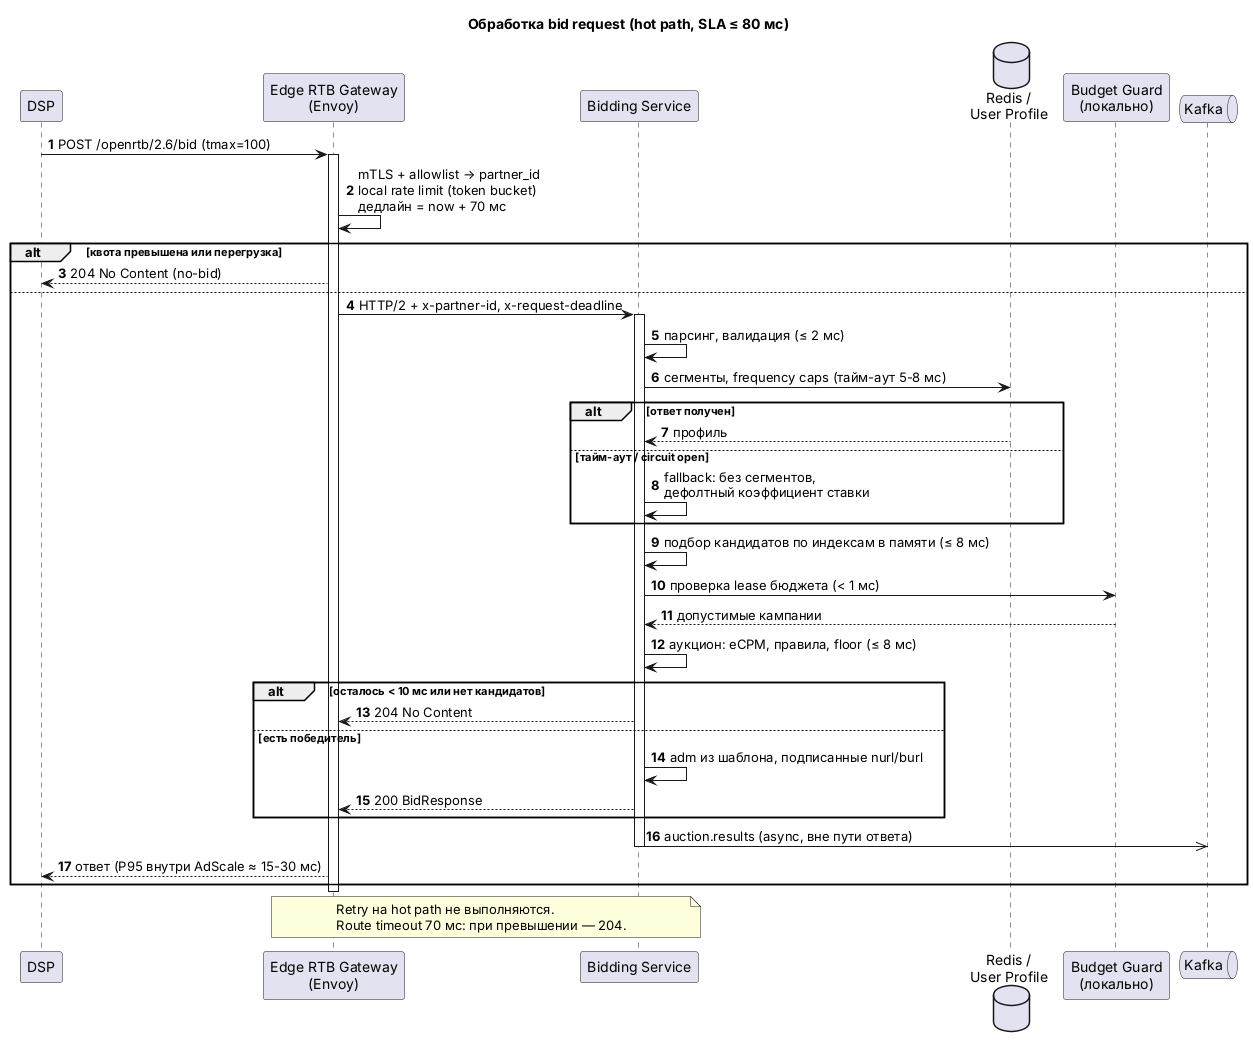

The diagram above was rendered by PlantUML. Its source (embedded in the PNG):
@startuml
title Обработка bid request (hot path, SLA ≤ 80 мс)
autonumber

participant "DSP" as DSP
participant "Edge RTB Gateway\n(Envoy)" as GW
participant "Bidding Service" as BID
database "Redis /\nUser Profile" as PROF
participant "Budget Guard\n(локально)" as BG
queue "Kafka" as K

DSP -> GW : POST /openrtb/2.6/bid (tmax=100)
activate GW
GW -> GW : mTLS + allowlist → partner_id\nlocal rate limit (token bucket)\nдедлайн = now + 70 мс
alt квота превышена или перегрузка
    GW --> DSP : 204 No Content (no-bid)
else
    GW -> BID : HTTP/2 + x-partner-id, x-request-deadline
    activate BID
    BID -> BID : парсинг, валидация (≤ 2 мс)
    BID -> PROF : сегменты, frequency caps (тайм-аут 5-8 мс)
    alt ответ получен
        PROF --> BID : профиль
    else тайм-аут / circuit open
        BID -> BID : fallback: без сегментов,\nдефолтный коэффициент ставки
    end
    BID -> BID : подбор кандидатов по индексам в памяти (≤ 8 мс)
    BID -> BG : проверка lease бюджета (< 1 мс)
    BG --> BID : допустимые кампании
    BID -> BID : аукцион: eCPM, правила, floor (≤ 8 мс)
    alt осталось < 10 мс или нет кандидатов
        BID --> GW : 204 No Content
    else есть победитель
        BID -> BID : adm из шаблона, подписанные nurl/burl
        BID --> GW : 200 BidResponse
    end
    BID ->> K : auction.results (async, вне пути ответа)
    deactivate BID
    GW --> DSP : ответ (P95 внутри AdScale ≈ 15-30 мс)
end
deactivate GW

note over GW, BID
  Retry на hot path не выполняются.
  Route timeout 70 мс: при превышении — 204.
end note
@enduml